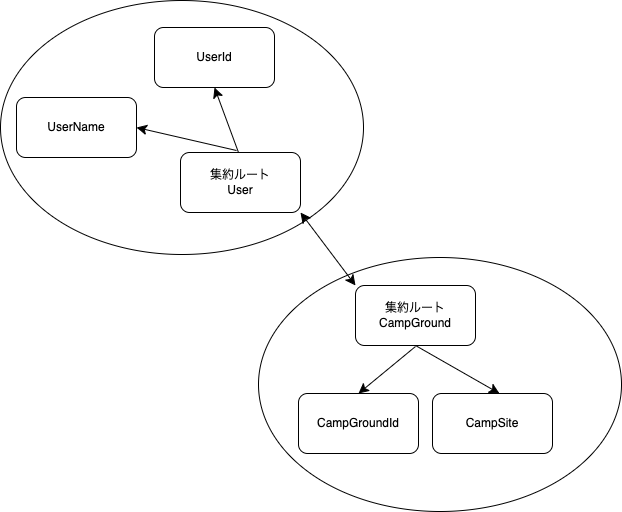

The diagram above was exported from draw.io. Its source (the exported page's mxGraphModel, read from the mxfile embedded in the PNG):
<mxGraphModel dx="1087" dy="1287" grid="0" gridSize="10" guides="1" tooltips="1" connect="1" arrows="1" fold="1" page="0" pageScale="1" pageWidth="827" pageHeight="1169" math="0" shadow="0">
  <root>
    <mxCell id="0" />
    <mxCell id="1" parent="0" />
    <mxCell id="ut4FgL2ztv0_o7A3Bjzn-2" value="" style="ellipse;whiteSpace=wrap;html=1;" parent="1" vertex="1">
      <mxGeometry x="143" y="157" width="363" height="254" as="geometry" />
    </mxCell>
    <mxCell id="ut4FgL2ztv0_o7A3Bjzn-3" value="" style="ellipse;whiteSpace=wrap;html=1;" parent="1" vertex="1">
      <mxGeometry x="-115" y="-100" width="363" height="254" as="geometry" />
    </mxCell>
    <mxCell id="ut4FgL2ztv0_o7A3Bjzn-4" value="集約ルート&lt;div&gt;CampGround&lt;/div&gt;" style="rounded=1;whiteSpace=wrap;html=1;" parent="1" vertex="1">
      <mxGeometry x="240" y="185" width="120" height="60" as="geometry" />
    </mxCell>
    <mxCell id="ut4FgL2ztv0_o7A3Bjzn-5" value="集約ルート&lt;div&gt;User&lt;/div&gt;" style="rounded=1;whiteSpace=wrap;html=1;" parent="1" vertex="1">
      <mxGeometry x="65" y="52" width="120" height="60" as="geometry" />
    </mxCell>
    <mxCell id="ut4FgL2ztv0_o7A3Bjzn-6" value="CampGroundId" style="rounded=1;whiteSpace=wrap;html=1;" parent="1" vertex="1">
      <mxGeometry x="183" y="293" width="120" height="60" as="geometry" />
    </mxCell>
    <mxCell id="ut4FgL2ztv0_o7A3Bjzn-7" value="CampSite" style="rounded=1;whiteSpace=wrap;html=1;" parent="1" vertex="1">
      <mxGeometry x="317" y="293" width="120" height="60" as="geometry" />
    </mxCell>
    <mxCell id="ut4FgL2ztv0_o7A3Bjzn-8" value="" style="endArrow=classic;html=1;rounded=0;fontSize=12;startSize=8;endSize=8;curved=1;entryX=0.5;entryY=0;entryDx=0;entryDy=0;" parent="1" target="ut4FgL2ztv0_o7A3Bjzn-6" edge="1">
      <mxGeometry width="50" height="50" relative="1" as="geometry">
        <mxPoint x="300" y="246" as="sourcePoint" />
        <mxPoint x="353" y="220" as="targetPoint" />
      </mxGeometry>
    </mxCell>
    <mxCell id="ut4FgL2ztv0_o7A3Bjzn-9" value="" style="endArrow=classic;html=1;rounded=0;fontSize=12;startSize=8;endSize=8;curved=1;entryX=0.5;entryY=0;entryDx=0;entryDy=0;exitX=0.5;exitY=1;exitDx=0;exitDy=0;" parent="1" source="ut4FgL2ztv0_o7A3Bjzn-4" edge="1">
      <mxGeometry width="50" height="50" relative="1" as="geometry">
        <mxPoint x="277" y="245" as="sourcePoint" />
        <mxPoint x="384" y="293" as="targetPoint" />
      </mxGeometry>
    </mxCell>
    <mxCell id="ut4FgL2ztv0_o7A3Bjzn-10" value="UserId" style="rounded=1;whiteSpace=wrap;html=1;" parent="1" vertex="1">
      <mxGeometry x="39" y="-73" width="120" height="60" as="geometry" />
    </mxCell>
    <mxCell id="ut4FgL2ztv0_o7A3Bjzn-11" value="UserName" style="rounded=1;whiteSpace=wrap;html=1;" parent="1" vertex="1">
      <mxGeometry x="-99" y="-3" width="120" height="60" as="geometry" />
    </mxCell>
    <mxCell id="ut4FgL2ztv0_o7A3Bjzn-12" value="" style="endArrow=classic;html=1;rounded=0;fontSize=12;startSize=8;endSize=8;curved=1;entryX=0.5;entryY=1;entryDx=0;entryDy=0;" parent="1" target="ut4FgL2ztv0_o7A3Bjzn-10" edge="1">
      <mxGeometry width="50" height="50" relative="1" as="geometry">
        <mxPoint x="123" y="52" as="sourcePoint" />
        <mxPoint x="173" y="2" as="targetPoint" />
      </mxGeometry>
    </mxCell>
    <mxCell id="ut4FgL2ztv0_o7A3Bjzn-13" value="" style="endArrow=classic;html=1;rounded=0;fontSize=12;startSize=8;endSize=8;curved=1;entryX=1;entryY=0.5;entryDx=0;entryDy=0;" parent="1" target="ut4FgL2ztv0_o7A3Bjzn-11" edge="1">
      <mxGeometry width="50" height="50" relative="1" as="geometry">
        <mxPoint x="121" y="50" as="sourcePoint" />
        <mxPoint x="77" y="-5" as="targetPoint" />
      </mxGeometry>
    </mxCell>
    <mxCell id="ut4FgL2ztv0_o7A3Bjzn-15" value="" style="endArrow=classic;startArrow=classic;html=1;rounded=0;fontSize=12;startSize=8;endSize=8;curved=1;entryX=0;entryY=0;entryDx=0;entryDy=0;exitX=1;exitY=1;exitDx=0;exitDy=0;" parent="1" source="ut4FgL2ztv0_o7A3Bjzn-5" target="ut4FgL2ztv0_o7A3Bjzn-4" edge="1">
      <mxGeometry width="50" height="50" relative="1" as="geometry">
        <mxPoint x="185" y="83" as="sourcePoint" />
        <mxPoint x="235" y="33" as="targetPoint" />
      </mxGeometry>
    </mxCell>
  </root>
</mxGraphModel>